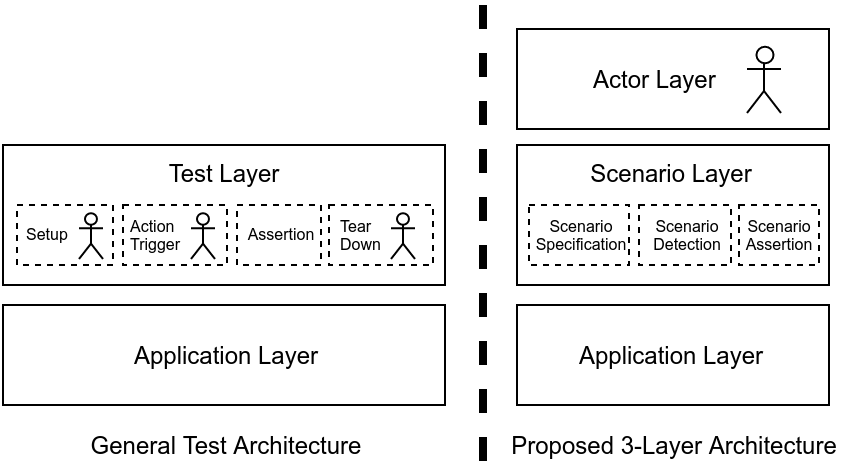

The diagram above was exported from draw.io. Its source (the exported page's mxGraphModel, read from the mxfile embedded in the PNG):
<mxGraphModel dx="607" dy="306" grid="1" gridSize="10" guides="1" tooltips="1" connect="1" arrows="1" fold="1" page="1" pageScale="1" pageWidth="826" pageHeight="1169" background="#ffffff" math="0" shadow="0">
  <root>
    <mxCell id="0" />
    <mxCell id="1" parent="0" />
    <mxCell id="5" value="Actor Layer &amp;nbsp; &amp;nbsp;&amp;nbsp;" style="whiteSpace=wrap;html=1;" parent="1" vertex="1">
      <mxGeometry x="312" y="32" width="156" height="50" as="geometry" />
    </mxCell>
    <mxCell id="7" value="Actor" style="shape=umlActor;verticalLabelPosition=bottom;labelBackgroundColor=#ffffff;verticalAlign=top;html=1;noLabel=1;fontColor=none;" parent="1" vertex="1">
      <mxGeometry x="427" y="41" width="17" height="33" as="geometry" />
    </mxCell>
    <mxCell id="10" value="Scenario Layer" style="whiteSpace=wrap;html=1;verticalAlign=top;" parent="1" vertex="1">
      <mxGeometry x="312" y="90" width="156" height="70" as="geometry" />
    </mxCell>
    <mxCell id="4" value="Application Layer" style="whiteSpace=wrap;html=1;" parent="1" vertex="1">
      <mxGeometry x="312" y="170" width="156" height="50" as="geometry" />
    </mxCell>
    <mxCell id="17" value="Scenario&lt;br&gt;Detection" style="whiteSpace=wrap;html=1;strokeColor=#000000;fontColor=#000000;fillColor=none;fontSize=8;dashed=1;" parent="1" vertex="1">
      <mxGeometry x="373" y="120" width="46" height="30" as="geometry" />
    </mxCell>
    <mxCell id="18" value="Scenario Assertion" style="whiteSpace=wrap;html=1;strokeColor=#000000;fontColor=#000000;fillColor=none;fontSize=8;dashed=1;" parent="1" vertex="1">
      <mxGeometry x="423" y="120" width="40" height="30" as="geometry" />
    </mxCell>
    <mxCell id="19" value="Proposed 3-Layer Architecture" style="text;html=1;strokeColor=none;fillColor=none;align=center;verticalAlign=middle;whiteSpace=wrap;dashed=1;fontSize=12;fontColor=#000000;" parent="1" vertex="1">
      <mxGeometry x="300" y="230" width="180" height="20" as="geometry" />
    </mxCell>
    <mxCell id="22" value="Test Layer" style="whiteSpace=wrap;html=1;verticalAlign=top;" parent="1" vertex="1">
      <mxGeometry x="55" y="90" width="221" height="70" as="geometry" />
    </mxCell>
    <mxCell id="23" value="Application Layer" style="whiteSpace=wrap;html=1;" parent="1" vertex="1">
      <mxGeometry x="55" y="170" width="221" height="50" as="geometry" />
    </mxCell>
    <mxCell id="24" value="Setup" style="whiteSpace=wrap;html=1;strokeColor=#000000;fontColor=#000000;fillColor=none;fontSize=8;dashed=1;align=left;spacingLeft=2;" parent="1" vertex="1">
      <mxGeometry x="62" y="120" width="48" height="30" as="geometry" />
    </mxCell>
    <mxCell id="25" value="&lt;div style=&quot;text-align: left&quot;&gt;&lt;span style=&quot;line-height: 1.2&quot;&gt;Action &amp;nbsp; Trigger&lt;/span&gt;&lt;/div&gt;" style="whiteSpace=wrap;html=1;strokeColor=#000000;fontColor=#000000;fillColor=none;fontSize=8;dashed=1;spacingLeft=3;" parent="1" vertex="1">
      <mxGeometry x="115" y="120" width="52" height="30" as="geometry" />
    </mxCell>
    <mxCell id="26" value="General Test Architecture" style="text;html=1;strokeColor=none;fillColor=none;align=center;verticalAlign=middle;whiteSpace=wrap;dashed=1;fontSize=12;fontColor=#000000;" parent="1" vertex="1">
      <mxGeometry x="77" y="230" width="180" height="20" as="geometry" />
    </mxCell>
    <mxCell id="27" value="Assertion" style="whiteSpace=wrap;html=1;strokeColor=#000000;fontColor=#000000;fillColor=none;fontSize=8;dashed=1;" parent="1" vertex="1">
      <mxGeometry x="172" y="120" width="42" height="30" as="geometry" />
    </mxCell>
    <mxCell id="30" value="Scenario&lt;br&gt;Specification" style="whiteSpace=wrap;html=1;strokeColor=#000000;fontColor=#000000;fillColor=none;fontSize=8;dashed=1;" parent="1" vertex="1">
      <mxGeometry x="318" y="120" width="50" height="30" as="geometry" />
    </mxCell>
    <mxCell id="31" value="Actor" style="shape=umlActor;verticalLabelPosition=bottom;labelBackgroundColor=#ffffff;verticalAlign=top;html=1;noLabel=1;fontColor=none;" parent="1" vertex="1">
      <mxGeometry x="149" y="124" width="12" height="23" as="geometry" />
    </mxCell>
    <mxCell id="32" value="Actor" style="shape=umlActor;verticalLabelPosition=bottom;labelBackgroundColor=#ffffff;verticalAlign=top;html=1;noLabel=1;fontColor=none;" parent="1" vertex="1">
      <mxGeometry x="93" y="124" width="12" height="23" as="geometry" />
    </mxCell>
    <mxCell id="33" value="&lt;div style=&quot;text-align: left&quot;&gt;&lt;span style=&quot;line-height: 1.2&quot;&gt;Tear&lt;br&gt;Down&lt;/span&gt;&lt;/div&gt;" style="whiteSpace=wrap;html=1;strokeColor=#000000;fontColor=#000000;fillColor=none;fontSize=8;dashed=1;spacingLeft=3;align=left;" parent="1" vertex="1">
      <mxGeometry x="218" y="120" width="52" height="30" as="geometry" />
    </mxCell>
    <mxCell id="34" value="Actor" style="shape=umlActor;verticalLabelPosition=bottom;labelBackgroundColor=#ffffff;verticalAlign=top;html=1;noLabel=1;fontColor=none;" parent="1" vertex="1">
      <mxGeometry x="249" y="124" width="12" height="23" as="geometry" />
    </mxCell>
    <mxCell id="35" value="" style="line;direction=south;html=1;perimeter=backbonePerimeter;points=[];outlineConnect=0;dashed=1;strokeColor=#000000;fillColor=none;fontSize=12;fontColor=#000000;align=left;" parent="1" vertex="1">
      <mxGeometry x="290" y="20" width="10" height="230" as="geometry" />
    </mxCell>
  </root>
</mxGraphModel>